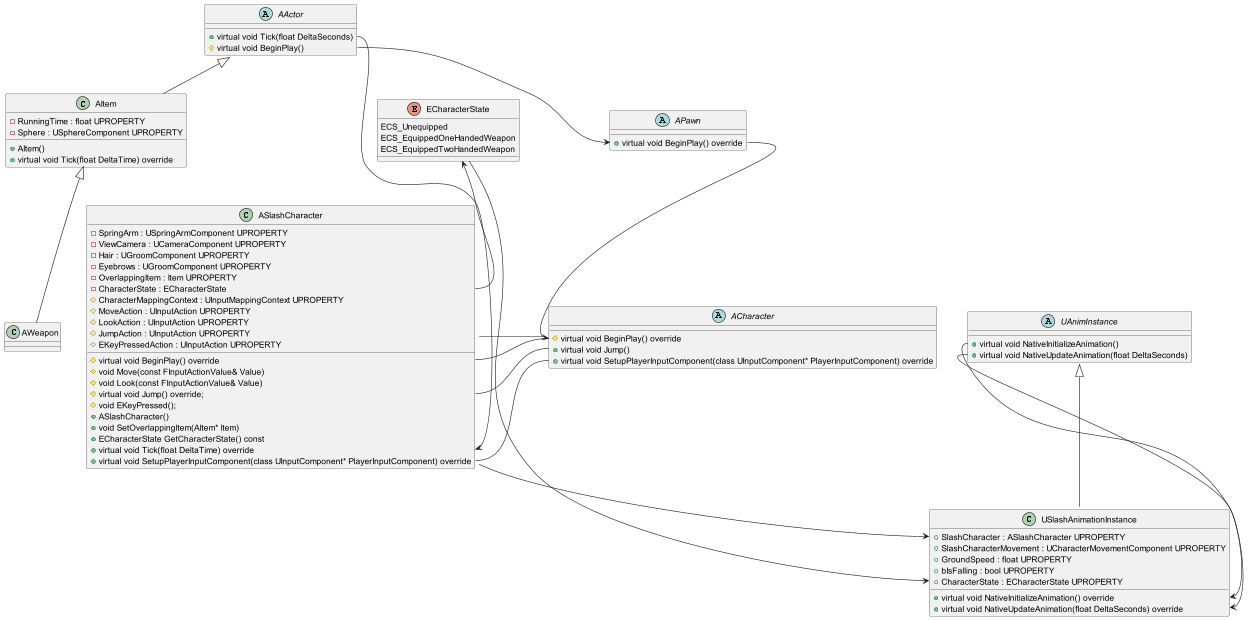

The diagram above was rendered by PlantUML. Its source (embedded in the PNG):
@startuml
'https://plantuml.com/class-diagram

abstract class ACharacter {
    #virtual void BeginPlay() override
    +virtual void Jump()
    +virtual void SetupPlayerInputComponent(class UInputComponent* PlayerInputComponent) override
}
ACharacter::Jump -right-> ASlashCharacter::Jump
AActor::Tick --> ASlashCharacter::Tick
ACharacter::SetupPlayerInputComponent --> ASlashCharacter::SetupPlayerInputComponent


class ASlashCharacter {
    -SpringArm : USpringArmComponent UPROPERTY
    -ViewCamera : UCameraComponent UPROPERTY
    -Hair : UGroomComponent UPROPERTY
    -Eyebrows : UGroomComponent UPROPERTY
    -OverlappingItem : Item UPROPERTY
    -CharacterState : ECharacterState
    #CharacterMappingContext : UInputMappingContext UPROPERTY
    #MoveAction : UInputAction UPROPERTY
    #LookAction : UInputAction UPROPERTY
    #JumpAction : UInputAction UPROPERTY
    #EKeyPressedAction : UInputAction UPROPERTY
    #virtual void BeginPlay() override
    #void Move(const FInputActionValue& Value)
    #void Look(const FInputActionValue& Value)
    #virtual void Jump() override;
    #void EKeyPressed();
    +ASlashCharacter()
    +void SetOverlappingItem(AItem* Item)
    +ECharacterState GetCharacterState() const
    +virtual void Tick(float DeltaTime) override
    +virtual void SetupPlayerInputComponent(class UInputComponent* PlayerInputComponent) override
}
ASlashCharacter::ECharacterState -u-> ECharacterState
ACharacter::BeginPlay --> ASlashCharacter::BeginPlay

abstract class UAnimInstance {
    +virtual void NativeInitializeAnimation()
    +virtual void NativeUpdateAnimation(float DeltaSeconds)
}

class USlashAnimationInstance {
    +virtual void NativeInitializeAnimation() override
    +virtual void NativeUpdateAnimation(float DeltaSeconds) override
    +SlashCharacter : ASlashCharacter UPROPERTY
    +SlashCharacterMovement : UCharacterMovementComponent UPROPERTY
    +GroundSpeed : float UPROPERTY
    +bIsFalling : bool UPROPERTY
    +CharacterState : ECharacterState UPROPERTY
}
UAnimInstance::NativeInitializeAnimation --> USlashAnimationInstance::NativeInitializeAnimation
UAnimInstance::NativeUpdateAnimation --> USlashAnimationInstance::NativeUpdateAnimation
ASlashCharacter --> USlashAnimationInstance::SlashCharacter
ECharacterState --> USlashAnimationInstance::CharacterState

abstract class AActor {
    +virtual void Tick(float DeltaSeconds)
    #virtual void BeginPlay()
}
AActor::BeginPlay --> APawn::BeginPlay

abstract class APawn {
    +virtual void BeginPlay() override
}
APawn::BeginPlay --> ACharacter::BeginPlay

class AItem {
    -RunningTime : float UPROPERTY
    -Sphere : USphereComponent UPROPERTY
    +AItem()
    +virtual void Tick(float DeltaTime) override
    
}

class AWeapon



enum ECharacterState {
    ECS_Unequipped
    ECS_EquippedOneHandedWeapon
    ECS_EquippedTwoHandedWeapon
}

ACharacter <|-- ASlashCharacter
UAnimInstance <|-- USlashAnimationInstance
AItem <|-- AWeapon
AActor <|-- AItem

@enduml